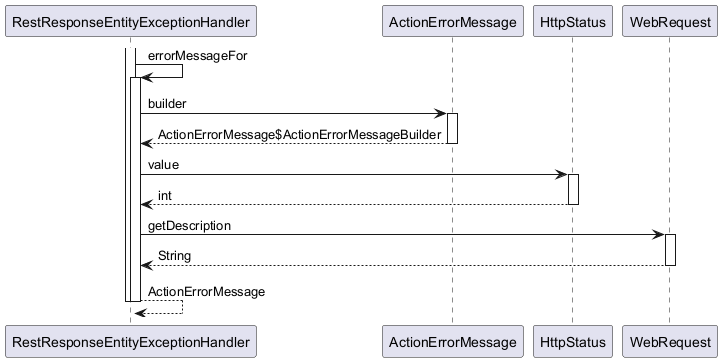

The diagram above was rendered by PlantUML. Its source (embedded in the PNG):
@startuml

participant RestResponseEntityExceptionHandler
participant ActionErrorMessage
participant HttpStatus
participant WebRequest

activate RestResponseEntityExceptionHandler
	RestResponseEntityExceptionHandler -> RestResponseEntityExceptionHandler : errorMessageFor
	activate RestResponseEntityExceptionHandler
		RestResponseEntityExceptionHandler -> ActionErrorMessage : builder
		activate ActionErrorMessage
			ActionErrorMessage --> RestResponseEntityExceptionHandler : ActionErrorMessage$ActionErrorMessageBuilder
		deactivate ActionErrorMessage
		RestResponseEntityExceptionHandler -> HttpStatus : value
		activate HttpStatus
			HttpStatus --> RestResponseEntityExceptionHandler : int
		deactivate HttpStatus
		RestResponseEntityExceptionHandler -> WebRequest : getDescription
		activate WebRequest
			WebRequest --> RestResponseEntityExceptionHandler : String
		deactivate WebRequest
		RestResponseEntityExceptionHandler --> RestResponseEntityExceptionHandler : ActionErrorMessage
	deactivate RestResponseEntityExceptionHandler
deactivate RestResponseEntityExceptionHandler

@enduml